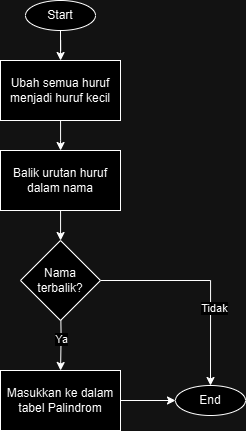

The diagram above was exported from draw.io. Its source (the exported page's mxGraphModel, read from the mxfile embedded in the PNG):
<mxGraphModel dx="1400" dy="696" grid="1" gridSize="10" guides="1" tooltips="1" connect="1" arrows="1" fold="1" page="1" pageScale="1" pageWidth="827" pageHeight="1169" math="0" shadow="0">
  <root>
    <mxCell id="WIyWlLk6GJQsqaUBKTNV-0" />
    <mxCell id="WIyWlLk6GJQsqaUBKTNV-1" parent="WIyWlLk6GJQsqaUBKTNV-0" />
    <mxCell id="yno3Zw2PDm9Wj9dfGt_t-7" value="" style="edgeStyle=orthogonalEdgeStyle;rounded=0;orthogonalLoop=1;jettySize=auto;html=1;" edge="1" parent="WIyWlLk6GJQsqaUBKTNV-1" source="yno3Zw2PDm9Wj9dfGt_t-1" target="yno3Zw2PDm9Wj9dfGt_t-2">
      <mxGeometry relative="1" as="geometry" />
    </mxCell>
    <mxCell id="yno3Zw2PDm9Wj9dfGt_t-1" value="Start" style="ellipse;whiteSpace=wrap;html=1;" vertex="1" parent="WIyWlLk6GJQsqaUBKTNV-1">
      <mxGeometry x="100" y="60" width="70" height="30" as="geometry" />
    </mxCell>
    <mxCell id="yno3Zw2PDm9Wj9dfGt_t-8" value="" style="edgeStyle=orthogonalEdgeStyle;rounded=0;orthogonalLoop=1;jettySize=auto;html=1;" edge="1" parent="WIyWlLk6GJQsqaUBKTNV-1" source="yno3Zw2PDm9Wj9dfGt_t-2">
      <mxGeometry relative="1" as="geometry">
        <mxPoint x="135.0666666666666" y="210" as="targetPoint" />
      </mxGeometry>
    </mxCell>
    <mxCell id="yno3Zw2PDm9Wj9dfGt_t-2" value="Ubah semua huruf menjadi huruf kecil" style="rounded=0;whiteSpace=wrap;html=1;" vertex="1" parent="WIyWlLk6GJQsqaUBKTNV-1">
      <mxGeometry x="75" y="120" width="120" height="60" as="geometry" />
    </mxCell>
    <mxCell id="yno3Zw2PDm9Wj9dfGt_t-11" value="" style="edgeStyle=orthogonalEdgeStyle;rounded=0;orthogonalLoop=1;jettySize=auto;html=1;" edge="1" parent="WIyWlLk6GJQsqaUBKTNV-1">
      <mxGeometry relative="1" as="geometry">
        <mxPoint x="135.0666666666666" y="270" as="sourcePoint" />
        <mxPoint x="135.0666666666666" y="300" as="targetPoint" />
      </mxGeometry>
    </mxCell>
    <mxCell id="yno3Zw2PDm9Wj9dfGt_t-13" value="" style="edgeStyle=orthogonalEdgeStyle;rounded=0;orthogonalLoop=1;jettySize=auto;html=1;" edge="1" parent="WIyWlLk6GJQsqaUBKTNV-1" target="yno3Zw2PDm9Wj9dfGt_t-12">
      <mxGeometry relative="1" as="geometry">
        <mxPoint x="135.0666666666666" y="360" as="sourcePoint" />
      </mxGeometry>
    </mxCell>
    <mxCell id="yno3Zw2PDm9Wj9dfGt_t-26" value="Ya" style="edgeLabel;html=1;align=center;verticalAlign=middle;resizable=0;points=[];" vertex="1" connectable="0" parent="yno3Zw2PDm9Wj9dfGt_t-13">
      <mxGeometry x="0.1173" relative="1" as="geometry">
        <mxPoint y="-1" as="offset" />
      </mxGeometry>
    </mxCell>
    <mxCell id="yno3Zw2PDm9Wj9dfGt_t-29" style="edgeStyle=orthogonalEdgeStyle;rounded=0;orthogonalLoop=1;jettySize=auto;html=1;" edge="1" parent="WIyWlLk6GJQsqaUBKTNV-1" source="yno3Zw2PDm9Wj9dfGt_t-12" target="yno3Zw2PDm9Wj9dfGt_t-21">
      <mxGeometry relative="1" as="geometry" />
    </mxCell>
    <mxCell id="yno3Zw2PDm9Wj9dfGt_t-12" value="Masukkan ke dalam tabel Palindrom" style="rounded=0;whiteSpace=wrap;html=1;" vertex="1" parent="WIyWlLk6GJQsqaUBKTNV-1">
      <mxGeometry x="75" y="430" width="120" height="60" as="geometry" />
    </mxCell>
    <mxCell id="yno3Zw2PDm9Wj9dfGt_t-21" value="End" style="ellipse;whiteSpace=wrap;html=1;" vertex="1" parent="WIyWlLk6GJQsqaUBKTNV-1">
      <mxGeometry x="250" y="445" width="70" height="30" as="geometry" />
    </mxCell>
    <mxCell id="yno3Zw2PDm9Wj9dfGt_t-23" value="Balik urutan huruf dalam nama" style="rounded=0;whiteSpace=wrap;html=1;" vertex="1" parent="WIyWlLk6GJQsqaUBKTNV-1">
      <mxGeometry x="75" y="210" width="120" height="60" as="geometry" />
    </mxCell>
    <mxCell id="yno3Zw2PDm9Wj9dfGt_t-27" style="edgeStyle=orthogonalEdgeStyle;rounded=0;orthogonalLoop=1;jettySize=auto;html=1;entryX=0.5;entryY=0;entryDx=0;entryDy=0;" edge="1" parent="WIyWlLk6GJQsqaUBKTNV-1" source="yno3Zw2PDm9Wj9dfGt_t-24" target="yno3Zw2PDm9Wj9dfGt_t-21">
      <mxGeometry relative="1" as="geometry" />
    </mxCell>
    <mxCell id="yno3Zw2PDm9Wj9dfGt_t-28" value="Tidak" style="edgeLabel;html=1;align=center;verticalAlign=middle;resizable=0;points=[];" vertex="1" connectable="0" parent="yno3Zw2PDm9Wj9dfGt_t-27">
      <mxGeometry x="0.2814" y="3" relative="1" as="geometry">
        <mxPoint as="offset" />
      </mxGeometry>
    </mxCell>
    <mxCell id="yno3Zw2PDm9Wj9dfGt_t-24" value="Nama terbalik?" style="rhombus;whiteSpace=wrap;html=1;" vertex="1" parent="WIyWlLk6GJQsqaUBKTNV-1">
      <mxGeometry x="95" y="300" width="80" height="80" as="geometry" />
    </mxCell>
  </root>
</mxGraphModel>